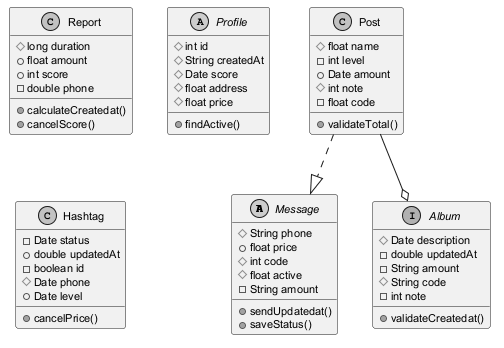

The diagram above was rendered by PlantUML. Its source (embedded in the PNG):
@startuml
skinparam monochrome true
skinparam defaultFontSize 11
abstract class Message {
  #String phone
  +float price
  #int code
  #float active
  -String amount
  +sendUpdatedat()
  +saveStatus()
}
class Report {
  #long duration
  +float amount
  +int score
  -double phone
  +calculateCreatedat()
  +cancelScore()
}
abstract class Profile {
  #int id
  #String createdAt
  #Date score
  #float address
  #float price
  +findActive()
}
class Post {
  #float name
  -int level
  +Date amount
  #int note
  -float code
  +validateTotal()
}
class Hashtag {
  -Date status
  +double updatedAt
  -boolean id
  #Date phone
  +Date level
  +cancelPrice()
}
interface Album {
  #Date description
  -double updatedAt
  -String amount
  #String code
  -int note
  +validateCreatedat()
}
Post ..|> Message
Post --o Album
@enduml